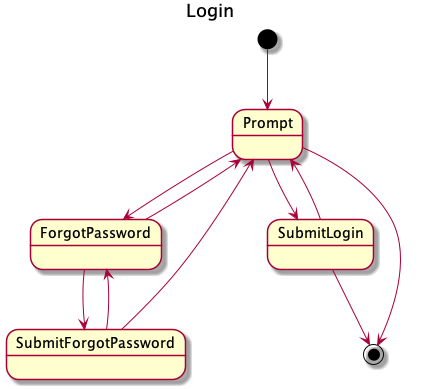

The diagram above was rendered by PlantUML. Its source (embedded in the PNG):
@startuml

title Login

[*] --> Prompt

Prompt --> ForgotPassword
Prompt --> SubmitLogin

ForgotPassword --> SubmitForgotPassword

SubmitForgotPassword --> ForgotPassword
SubmitForgotPassword --> Prompt

ForgotPassword --> Prompt
SubmitLogin --> Prompt

Prompt --> [*]
SubmitLogin --> [*]

@enduml